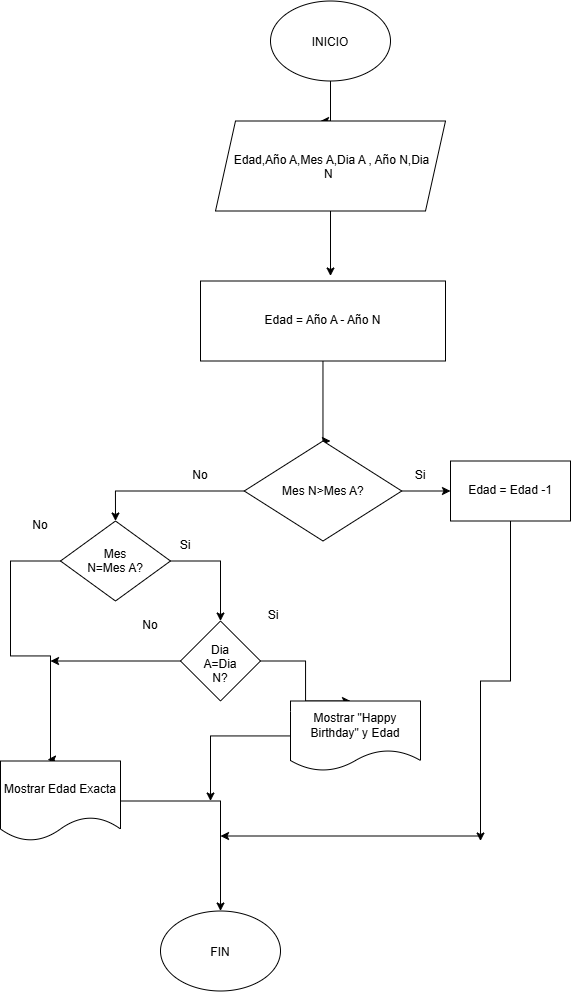

The diagram above was exported from draw.io. Its source (the exported page's mxGraphModel, read from the mxfile embedded in the PNG):
<mxGraphModel dx="1664" dy="914" grid="1" gridSize="10" guides="1" tooltips="1" connect="1" arrows="1" fold="1" page="1" pageScale="1" pageWidth="827" pageHeight="1169" math="0" shadow="0">
  <root>
    <mxCell id="0" />
    <mxCell id="1" parent="0" />
    <mxCell id="JslM1QoAWJOBNv4E3xHD-5" edge="1" parent="1" source="JslM1QoAWJOBNv4E3xHD-1" style="edgeStyle=orthogonalEdgeStyle;rounded=0;orthogonalLoop=1;jettySize=auto;html=1;" value="">
      <mxGeometry relative="1" as="geometry">
        <Array as="points">
          <mxPoint x="400" y="150" />
        </Array>
        <mxPoint x="390" y="150" as="targetPoint" />
      </mxGeometry>
    </mxCell>
    <mxCell id="JslM1QoAWJOBNv4E3xHD-1" parent="1" style="ellipse;whiteSpace=wrap;html=1;shapeInside=1;" value="INICIO&lt;div&gt;&lt;br/&gt;&lt;/div&gt;" vertex="1">
      <mxGeometry height="80" width="120" x="340" y="30" as="geometry" />
    </mxCell>
    <mxCell id="JslM1QoAWJOBNv4E3xHD-17" edge="1" parent="1" source="JslM1QoAWJOBNv4E3xHD-15" style="edgeStyle=orthogonalEdgeStyle;rounded=0;orthogonalLoop=1;jettySize=auto;html=1;" value="">
      <mxGeometry relative="1" as="geometry">
        <Array as="points">
          <mxPoint x="400" y="300" />
          <mxPoint x="400" y="300" />
        </Array>
        <mxPoint x="400" y="305" as="targetPoint" />
      </mxGeometry>
    </mxCell>
    <mxCell id="JslM1QoAWJOBNv4E3xHD-15" parent="1" style="shape=parallelogram;perimeter=parallelogramPerimeter;whiteSpace=wrap;html=1;shapeInside=1;fixedSize=1;" value="Edad,Año A,Mes A,Dia A , Año N,Dia N" vertex="1">
      <mxGeometry height="90" width="230" x="285" y="150" as="geometry" />
    </mxCell>
    <mxCell id="WVt9NbqjZSMe9nlzSDcC-22" edge="1" parent="1" source="WVt9NbqjZSMe9nlzSDcC-20" style="edgeStyle=orthogonalEdgeStyle;rounded=0;orthogonalLoop=1;jettySize=auto;html=1;" value="">
      <mxGeometry relative="1" as="geometry">
        <Array as="points">
          <mxPoint x="392.47" y="470" />
        </Array>
        <mxPoint x="400" y="470" as="targetPoint" />
      </mxGeometry>
    </mxCell>
    <mxCell id="WVt9NbqjZSMe9nlzSDcC-20" parent="1" style="rounded=0;whiteSpace=wrap;html=1;" value="Edad = Año A - Año N" vertex="1">
      <mxGeometry height="80" width="245" x="270" y="310" as="geometry" />
    </mxCell>
    <mxCell id="WVt9NbqjZSMe9nlzSDcC-24" edge="1" parent="1" source="WVt9NbqjZSMe9nlzSDcC-21" style="edgeStyle=orthogonalEdgeStyle;rounded=0;orthogonalLoop=1;jettySize=auto;html=1;" target="WVt9NbqjZSMe9nlzSDcC-23" value="">
      <mxGeometry relative="1" as="geometry" />
    </mxCell>
    <mxCell id="WVt9NbqjZSMe9nlzSDcC-27" edge="1" parent="1" source="WVt9NbqjZSMe9nlzSDcC-21" style="edgeStyle=orthogonalEdgeStyle;rounded=0;orthogonalLoop=1;jettySize=auto;html=1;entryX=0.5;entryY=0;entryDx=0;entryDy=0;" target="WVt9NbqjZSMe9nlzSDcC-29" value="">
      <mxGeometry relative="1" as="geometry">
        <mxPoint x="240" y="520" as="targetPoint" />
      </mxGeometry>
    </mxCell>
    <mxCell id="WVt9NbqjZSMe9nlzSDcC-21" parent="1" style="rhombus;whiteSpace=wrap;html=1;shapeInside=1;rounded=0;" value="Mes N&amp;gt;Mes A?" vertex="1">
      <mxGeometry height="100" width="157.5" x="313.75" y="470" as="geometry" />
    </mxCell>
    <mxCell id="WVt9NbqjZSMe9nlzSDcC-52" edge="1" parent="1" source="WVt9NbqjZSMe9nlzSDcC-23" style="edgeStyle=orthogonalEdgeStyle;rounded=0;orthogonalLoop=1;jettySize=auto;html=1;">
      <mxGeometry relative="1" as="geometry">
        <mxPoint x="550" y="870" as="targetPoint" />
      </mxGeometry>
    </mxCell>
    <mxCell id="WVt9NbqjZSMe9nlzSDcC-23" parent="1" style="whiteSpace=wrap;html=1;rounded=0;" value="Edad = Edad -1" vertex="1">
      <mxGeometry height="60" width="120" x="520" y="490" as="geometry" />
    </mxCell>
    <mxCell id="WVt9NbqjZSMe9nlzSDcC-25" parent="1" style="text;html=1;whiteSpace=wrap;strokeColor=none;fillColor=none;align=center;verticalAlign=middle;rounded=0;" value="Si" vertex="1">
      <mxGeometry height="30" width="60" x="460" y="490" as="geometry" />
    </mxCell>
    <mxCell id="WVt9NbqjZSMe9nlzSDcC-28" parent="1" style="text;html=1;whiteSpace=wrap;strokeColor=none;fillColor=none;align=center;verticalAlign=middle;rounded=0;" value="No" vertex="1">
      <mxGeometry height="30" width="60" x="240" y="490" as="geometry" />
    </mxCell>
    <mxCell id="WVt9NbqjZSMe9nlzSDcC-32" edge="1" parent="1" source="WVt9NbqjZSMe9nlzSDcC-29" style="edgeStyle=orthogonalEdgeStyle;rounded=0;orthogonalLoop=1;jettySize=auto;html=1;" target="WVt9NbqjZSMe9nlzSDcC-36">
      <mxGeometry relative="1" as="geometry">
        <mxPoint x="280" y="640" as="targetPoint" />
      </mxGeometry>
    </mxCell>
    <mxCell id="WVt9NbqjZSMe9nlzSDcC-33" edge="1" parent="1" source="WVt9NbqjZSMe9nlzSDcC-29" style="edgeStyle=orthogonalEdgeStyle;rounded=0;orthogonalLoop=1;jettySize=auto;html=1;entryX=0.392;entryY=-0.017;entryDx=0;entryDy=0;entryPerimeter=0;" target="WVt9NbqjZSMe9nlzSDcC-45">
      <mxGeometry relative="1" as="geometry">
        <Array as="points">
          <mxPoint x="80" y="590" />
          <mxPoint x="80" y="685" />
          <mxPoint x="120" y="685" />
          <mxPoint x="120" y="788.58" />
        </Array>
        <mxPoint x="120" y="740" as="targetPoint" />
      </mxGeometry>
    </mxCell>
    <mxCell id="WVt9NbqjZSMe9nlzSDcC-29" parent="1" style="rhombus;whiteSpace=wrap;html=1;shapeInside=1;" value="Mes N=Mes A?" vertex="1">
      <mxGeometry height="80" width="110" x="130" y="550" as="geometry" />
    </mxCell>
    <mxCell id="WVt9NbqjZSMe9nlzSDcC-34" parent="1" style="text;html=1;whiteSpace=wrap;strokeColor=none;fillColor=none;align=center;verticalAlign=middle;rounded=0;" value="Si" vertex="1">
      <mxGeometry height="30" width="60" x="225" y="560" as="geometry" />
    </mxCell>
    <mxCell id="WVt9NbqjZSMe9nlzSDcC-35" parent="1" style="text;html=1;whiteSpace=wrap;strokeColor=none;fillColor=none;align=center;verticalAlign=middle;rounded=0;" value="No" vertex="1">
      <mxGeometry height="30" width="60" x="80" y="540" as="geometry" />
    </mxCell>
    <mxCell id="WVt9NbqjZSMe9nlzSDcC-37" edge="1" parent="1" source="WVt9NbqjZSMe9nlzSDcC-36" style="edgeStyle=orthogonalEdgeStyle;rounded=0;orthogonalLoop=1;jettySize=auto;html=1;">
      <mxGeometry relative="1" as="geometry">
        <mxPoint x="420" y="730" as="targetPoint" />
      </mxGeometry>
    </mxCell>
    <mxCell id="WVt9NbqjZSMe9nlzSDcC-47" edge="1" parent="1" source="WVt9NbqjZSMe9nlzSDcC-36" style="edgeStyle=orthogonalEdgeStyle;rounded=0;orthogonalLoop=1;jettySize=auto;html=1;">
      <mxGeometry relative="1" as="geometry">
        <mxPoint x="120" y="690" as="targetPoint" />
      </mxGeometry>
    </mxCell>
    <mxCell id="WVt9NbqjZSMe9nlzSDcC-36" parent="1" style="rhombus;whiteSpace=wrap;html=1;shapeInside=1;" value="Dia A=Dia N?" vertex="1">
      <mxGeometry height="80" width="80" x="250" y="650" as="geometry" />
    </mxCell>
    <mxCell id="WVt9NbqjZSMe9nlzSDcC-39" parent="1" style="text;html=1;whiteSpace=wrap;strokeColor=none;fillColor=none;align=center;verticalAlign=middle;rounded=0;" value="Si" vertex="1">
      <mxGeometry height="30" width="60" x="312.5" y="630" as="geometry" />
    </mxCell>
    <mxCell id="WVt9NbqjZSMe9nlzSDcC-40" parent="1" style="text;html=1;whiteSpace=wrap;strokeColor=none;fillColor=none;align=center;verticalAlign=middle;rounded=0;" value="No" vertex="1">
      <mxGeometry height="30" width="60" x="190" y="640" as="geometry" />
    </mxCell>
    <mxCell id="WVt9NbqjZSMe9nlzSDcC-50" edge="1" parent="1" source="WVt9NbqjZSMe9nlzSDcC-43" style="edgeStyle=orthogonalEdgeStyle;rounded=0;orthogonalLoop=1;jettySize=auto;html=1;">
      <mxGeometry relative="1" as="geometry">
        <mxPoint x="280" y="830" as="targetPoint" />
      </mxGeometry>
    </mxCell>
    <mxCell id="WVt9NbqjZSMe9nlzSDcC-43" parent="1" style="shape=document;whiteSpace=wrap;html=1;boundedLbl=1;" value="Mostrar &quot;Happy Birthday&quot; y Edad" vertex="1">
      <mxGeometry height="70" width="130" x="360" y="730" as="geometry" />
    </mxCell>
    <mxCell id="WVt9NbqjZSMe9nlzSDcC-48" edge="1" parent="1" source="WVt9NbqjZSMe9nlzSDcC-45" style="edgeStyle=orthogonalEdgeStyle;rounded=0;orthogonalLoop=1;jettySize=auto;html=1;">
      <mxGeometry relative="1" as="geometry">
        <mxPoint x="290" y="940" as="targetPoint" />
      </mxGeometry>
    </mxCell>
    <mxCell id="WVt9NbqjZSMe9nlzSDcC-45" parent="1" style="shape=document;whiteSpace=wrap;html=1;boundedLbl=1;" value="Mostrar Edad Exacta" vertex="1">
      <mxGeometry height="80" width="120" x="70" y="790" as="geometry" />
    </mxCell>
    <mxCell id="WVt9NbqjZSMe9nlzSDcC-51" parent="1" style="ellipse;whiteSpace=wrap;html=1;shapeInside=1;" value="FIN" vertex="1">
      <mxGeometry height="80" width="120" x="230" y="940" as="geometry" />
    </mxCell>
    <mxCell id="WVt9NbqjZSMe9nlzSDcC-55" edge="1" parent="1" style="edgeStyle=orthogonalEdgeStyle;rounded=0;orthogonalLoop=1;jettySize=auto;html=1;">
      <mxGeometry relative="1" as="geometry">
        <mxPoint x="550" y="864.9999999999998" as="sourcePoint" />
        <mxPoint x="290" y="864.9999999999998" as="targetPoint" />
      </mxGeometry>
    </mxCell>
  </root>
</mxGraphModel>